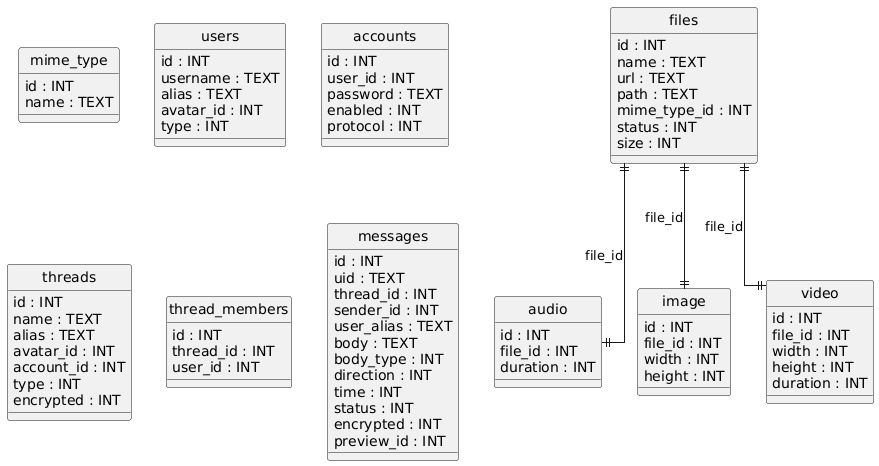

The diagram above was rendered by PlantUML. Its source (embedded in the PNG):
@startuml
hide circle
skinparam linetype ortho

entity "mime_type" as mime_type {
  id : INT
  name : TEXT
}

entity "files" as files {
  id : INT
  name : TEXT
  url : TEXT
  path : TEXT
  mime_type_id : INT
  status : INT
  size : INT
}

entity "audio" as audio {
  id : INT
  file_id : INT
  duration : INT
}

entity "image" as image {
  id : INT
  file_id : INT
  width : INT
  height : INT
}

entity "video" as video {
  id : INT
  file_id : INT
  width : INT
  height : INT
  duration : INT
}

entity "users" as users {
  id : INT
  username : TEXT
  alias : TEXT
  avatar_id : INT
  type : INT
}

entity "accounts" as accounts {
  id : INT
  user_id : INT
  password : TEXT
  enabled : INT
  protocol : INT
}

entity "threads" as threads {
  id : INT
  name : TEXT
  alias : TEXT
  avatar_id : INT
  account_id : INT
  type : INT
  encrypted : INT
}

entity "thread_members" as thread_members {
  id : INT
  thread_id : INT
  user_id : INT
}

entity "messages" as messages {
  id : INT
  uid : TEXT
  thread_id : INT
  sender_id : INT
  user_alias : TEXT
  body : TEXT
  body_type : INT
  direction : INT
  time : INT
  status : INT
  encrypted : INT
  preview_id : INT
}

files ||--|| audio : "file_id"
files ||--|| image : "file_id"
files ||--|| video : "file_id"
@enduml